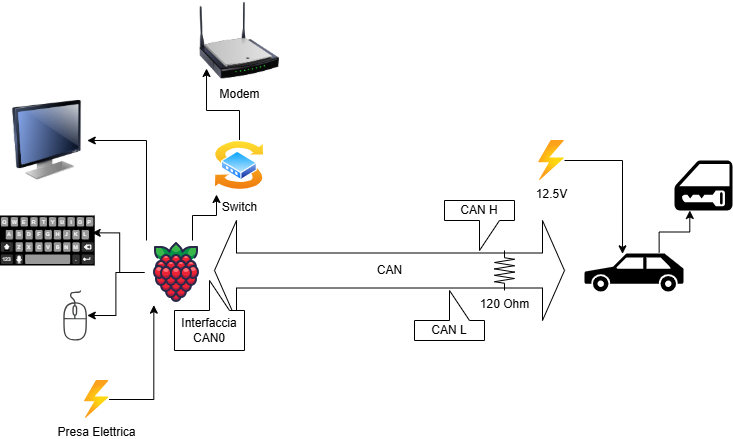

The diagram above was exported from draw.io. Its source (the exported page's mxGraphModel, read from the mxfile embedded in the PNG):
<mxGraphModel dx="774" dy="395" grid="1" gridSize="10" guides="1" tooltips="1" connect="1" arrows="1" fold="1" page="1" pageScale="1" pageWidth="827" pageHeight="1169" math="0" shadow="0">
  <root>
    <mxCell id="0" />
    <mxCell id="1" parent="0" />
    <mxCell id="m7kpATclXyX-WKDVAMFX-11" edge="1" parent="1" source="DD7PylKArRejikGrhpop-1" style="edgeStyle=orthogonalEdgeStyle;rounded=0;orthogonalLoop=1;jettySize=auto;html=1;entryX=1;entryY=0.5;entryDx=0;entryDy=0;" target="DD7PylKArRejikGrhpop-3">
      <mxGeometry relative="1" as="geometry">
        <Array as="points">
          <mxPoint x="162" y="510" />
        </Array>
      </mxGeometry>
    </mxCell>
    <mxCell id="m7kpATclXyX-WKDVAMFX-13" edge="1" parent="1" source="DD7PylKArRejikGrhpop-1" style="edgeStyle=orthogonalEdgeStyle;rounded=0;orthogonalLoop=1;jettySize=auto;html=1;" target="DD7PylKArRejikGrhpop-5">
      <mxGeometry relative="1" as="geometry" />
    </mxCell>
    <mxCell id="DD7PylKArRejikGrhpop-1" parent="1" style="shape=image;html=1;verticalAlign=top;verticalLabelPosition=bottom;labelBackgroundColor=#ffffff;imageAspect=0;aspect=fixed;image=https://icons.diagrams.net/icon-cache1/Fruit-2455/Fruit_iconfree_Filled_Outline_raspberry-healthy-organic-food-fruit_icon-896.svg" value="" vertex="1">
      <mxGeometry height="64" width="64" x="160" y="610" as="geometry" />
    </mxCell>
    <mxCell id="DD7PylKArRejikGrhpop-2" parent="1" style="shape=mxgraph.signs.transportation.car_3;html=1;pointerEvents=1;fillColor=#000000;strokeColor=none;verticalLabelPosition=bottom;verticalAlign=top;align=center;" value="" vertex="1">
      <mxGeometry height="38" width="99" x="600" y="623" as="geometry" />
    </mxCell>
    <mxCell id="DD7PylKArRejikGrhpop-3" parent="1" style="image;html=1;image=img/lib/clip_art/computers/Monitor_128x128.png" value="" vertex="1">
      <mxGeometry height="80" width="80" x="22.75" y="470" as="geometry" />
    </mxCell>
    <mxCell id="DD7PylKArRejikGrhpop-4" parent="1" style="image;html=1;image=img/lib/clip_art/networking/Wireless_Router_N_128x128.png" value="Modem" vertex="1">
      <mxGeometry height="80" width="80" x="215" y="370" as="geometry" />
    </mxCell>
    <mxCell id="DD7PylKArRejikGrhpop-5" parent="1" style="sketch=0;pointerEvents=1;shadow=0;dashed=0;html=1;strokeColor=none;fillColor=#434445;aspect=fixed;labelPosition=center;verticalLabelPosition=bottom;verticalAlign=top;align=center;outlineConnect=0;shape=mxgraph.vvd.mouse;" value="" vertex="1">
      <mxGeometry height="50" width="24.5" x="78.25" y="660" as="geometry" />
    </mxCell>
    <mxCell id="m7kpATclXyX-WKDVAMFX-1" parent="1" style="image;aspect=fixed;html=1;points=[];align=center;fontSize=12;image=img/lib/azure2/general/Power.svg;" value="12.5V&lt;div&gt;&lt;br&gt;&lt;/div&gt;" vertex="1">
      <mxGeometry height="40" width="25.88" x="554.12" y="510" as="geometry" />
    </mxCell>
    <mxCell id="m7kpATclXyX-WKDVAMFX-2" parent="1" style="image;aspect=fixed;html=1;points=[];align=center;fontSize=12;image=img/lib/azure2/general/Power.svg;" value="Presa Elettrica" vertex="1">
      <mxGeometry height="38" width="24.59" x="99.99999999999999" y="750" as="geometry" />
    </mxCell>
    <mxCell id="m7kpATclXyX-WKDVAMFX-10" edge="1" parent="1" source="m7kpATclXyX-WKDVAMFX-3" style="edgeStyle=orthogonalEdgeStyle;rounded=0;orthogonalLoop=1;jettySize=auto;html=1;entryX=0.088;entryY=0.85;entryDx=0;entryDy=0;entryPerimeter=0;" target="DD7PylKArRejikGrhpop-4" value="">
      <mxGeometry relative="1" as="geometry" />
    </mxCell>
    <mxCell id="m7kpATclXyX-WKDVAMFX-3" parent="1" style="image;aspect=fixed;perimeter=ellipsePerimeter;html=1;align=center;shadow=0;dashed=0;spacingTop=3;image=img/lib/active_directory/switch.svg;" value="Switch" vertex="1">
      <mxGeometry height="50" width="50" x="230.00000000000003" y="510" as="geometry" />
    </mxCell>
    <mxCell id="m7kpATclXyX-WKDVAMFX-4" parent="1" style="verticalLabelPosition=bottom;verticalAlign=top;html=1;shadow=0;dashed=0;strokeWidth=1;shape=mxgraph.android.keyboard;sketch=0;strokeColor=none;" value="" vertex="1">
      <mxGeometry height="50" width="95" x="15.25" y="585" as="geometry" />
    </mxCell>
    <mxCell id="m7kpATclXyX-WKDVAMFX-5" parent="1" style="shape=mxgraph.signs.transportation.car_lock;html=1;pointerEvents=1;fillColor=#000000;strokeColor=none;verticalLabelPosition=bottom;verticalAlign=top;align=center;" value="" vertex="1">
      <mxGeometry height="50" width="58" x="690" y="530" as="geometry" />
    </mxCell>
    <mxCell id="m7kpATclXyX-WKDVAMFX-9" edge="1" parent="1" source="DD7PylKArRejikGrhpop-1" style="edgeStyle=orthogonalEdgeStyle;rounded=0;orthogonalLoop=1;jettySize=auto;html=1;exitX=0.75;exitY=0;exitDx=0;exitDy=0;entryX=0.04;entryY=1.08;entryDx=0;entryDy=0;entryPerimeter=0;" target="m7kpATclXyX-WKDVAMFX-3" value="">
      <mxGeometry relative="1" as="geometry">
        <mxPoint x="189.29000000000002" y="610" as="sourcePoint" />
        <mxPoint x="250" y="570" as="targetPoint" />
      </mxGeometry>
    </mxCell>
    <mxCell id="m7kpATclXyX-WKDVAMFX-12" edge="1" parent="1" source="DD7PylKArRejikGrhpop-1" style="edgeStyle=orthogonalEdgeStyle;rounded=0;orthogonalLoop=1;jettySize=auto;html=1;entryX=0.973;entryY=0.347;entryDx=0;entryDy=0;entryPerimeter=0;" target="m7kpATclXyX-WKDVAMFX-4">
      <mxGeometry relative="1" as="geometry" />
    </mxCell>
    <mxCell id="m7kpATclXyX-WKDVAMFX-16" edge="1" parent="1" source="DD7PylKArRejikGrhpop-2" style="edgeStyle=orthogonalEdgeStyle;rounded=0;orthogonalLoop=1;jettySize=auto;html=1;entryX=0.264;entryY=1;entryDx=0;entryDy=0;entryPerimeter=0;exitX=0.754;exitY=-0.026;exitDx=0;exitDy=0;exitPerimeter=0;" target="m7kpATclXyX-WKDVAMFX-5">
      <mxGeometry relative="1" as="geometry" />
    </mxCell>
    <mxCell id="m7kpATclXyX-WKDVAMFX-18" parent="1" style="html=1;shadow=0;dashed=0;align=center;verticalAlign=middle;shape=mxgraph.arrows2.twoWayArrow;dy=0.65;dx=22;" value="CAN" vertex="1">
      <mxGeometry height="100" width="350" x="230" y="590" as="geometry" />
    </mxCell>
    <mxCell id="m7kpATclXyX-WKDVAMFX-20" edge="1" parent="1" source="m7kpATclXyX-WKDVAMFX-1" style="edgeStyle=orthogonalEdgeStyle;rounded=0;orthogonalLoop=1;jettySize=auto;html=1;entryX=0.384;entryY=0.009;entryDx=0;entryDy=0;entryPerimeter=0;" target="DD7PylKArRejikGrhpop-2">
      <mxGeometry relative="1" as="geometry" />
    </mxCell>
    <mxCell id="m7kpATclXyX-WKDVAMFX-22" parent="1" style="pointerEvents=1;verticalLabelPosition=bottom;shadow=0;dashed=0;align=center;html=1;verticalAlign=top;shape=mxgraph.electrical.resistors.resistor_2;direction=south;" value="120 Ohm" vertex="1">
      <mxGeometry height="40" width="20" x="510" y="620" as="geometry" />
    </mxCell>
    <mxCell id="m7kpATclXyX-WKDVAMFX-23" parent="1" style="shape=callout;whiteSpace=wrap;html=1;perimeter=calloutPerimeter;" value="CAN H" vertex="1">
      <mxGeometry height="50" width="70" x="460" y="570" as="geometry" />
    </mxCell>
    <mxCell id="m7kpATclXyX-WKDVAMFX-24" parent="1" style="shape=callout;whiteSpace=wrap;html=1;perimeter=calloutPerimeter;rotation=0;flipH=0;legacyAnchorPoints=0;flipV=1;" value="CAN L" vertex="1">
      <mxGeometry height="50" width="70" x="430" y="660" as="geometry" />
    </mxCell>
    <mxCell id="m7kpATclXyX-WKDVAMFX-25" parent="1" style="shape=callout;whiteSpace=wrap;html=1;perimeter=calloutPerimeter;rotation=0;flipH=0;legacyAnchorPoints=0;flipV=1;" value="Interfaccia&lt;div&gt;CAN0&lt;/div&gt;" vertex="1">
      <mxGeometry height="70" width="70" x="190" y="650" as="geometry" />
    </mxCell>
    <mxCell id="m7kpATclXyX-WKDVAMFX-26" edge="1" parent="1" source="m7kpATclXyX-WKDVAMFX-2" style="edgeStyle=orthogonalEdgeStyle;rounded=0;orthogonalLoop=1;jettySize=auto;html=1;entryX=0.146;entryY=1.01;entryDx=0;entryDy=0;entryPerimeter=0;" target="DD7PylKArRejikGrhpop-1">
      <mxGeometry relative="1" as="geometry" />
    </mxCell>
  </root>
</mxGraphModel>